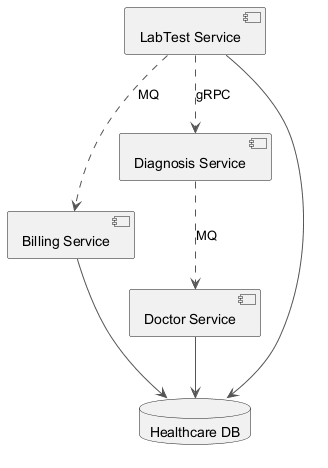

The diagram above was rendered by PlantUML. Its source (embedded in the PNG):
@startuml
skinparam ArrowColor #555555
component "Billing Service" as C_BillingService
component "Diagnosis Service" as C_DiagnosisService
component "Doctor Service" as C_DoctorService
component "LabTest Service" as C_LabTestService
database "Healthcare DB" as DB_healthcare
C_BillingService --> DB_healthcare
C_DoctorService --> DB_healthcare
C_LabTestService --> DB_healthcare
C_LabTestService ..> C_BillingService : MQ
C_DiagnosisService ..> C_DoctorService : MQ
C_LabTestService ..> C_DiagnosisService : gRPC
@enduml